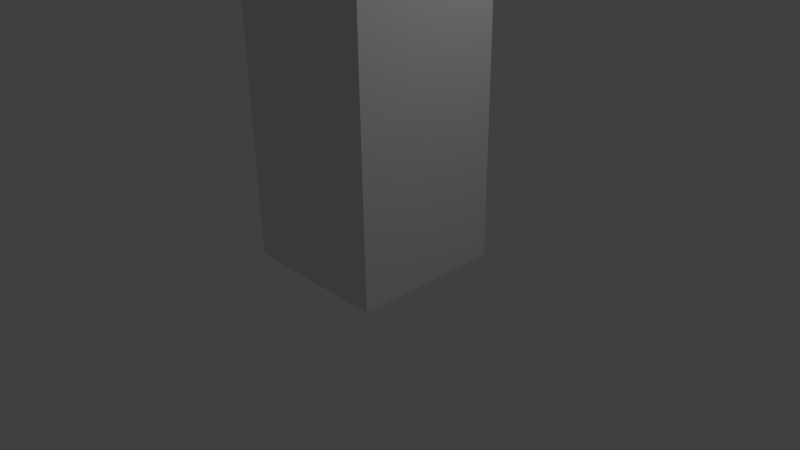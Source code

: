 # Source: player.blend  (saved by Blender 2.75.0; exported with 4.5.12 LTS)
import bpy
from mathutils import Matrix  # noqa: F401  (used for matrix-valued properties, if any)

bpy.ops.wm.read_factory_settings(use_empty=True)
scene = bpy.context.scene
scene.name = 'Scene'

# ---- collections
col_collection_1 = bpy.data.collections.new('Collection 1'); scene.collection.children.link(col_collection_1)

# ---- materials (node trees are filled in below, after node groups)
mat_material = bpy.data.materials.new('Material')
mat_material.alpha_threshold = 0.0
mat_material.use_transparent_shadow = False
mat_material.roughness = 0.5
mat_material.line_color = (0.0, 0.0, 0.0, 1.0)

# ---- material node trees

# ---- world
world_world = bpy.data.worlds.new('World'); scene.world = world_world
world_world.color = (0.05088, 0.05088, 0.05088)
world_world.use_sun_shadow = False
world_world.sun_shadow_jitter_overblur = 0.0
world_world.cycles.sampling_method = 'MANUAL'
world_world.cycles.sample_map_resolution = 256

# ---- cameras
cam_camera = bpy.data.cameras.new('Camera')
cam_camera.clip_end = 100.0
cam_camera.lens = 35.0
cam_camera.sensor_width = 32.0
cam_camera.sensor_height = 18.0
cam_camera.ortho_scale = 7.314
cam_camera.dof.focus_distance = 0.0
cam_camera.dof.aperture_fstop = 128.0

# ---- lights
light_lamp = bpy.data.lights.new('Lamp', 'POINT')
light_lamp.transmission_factor = 0.0
light_lamp.cutoff_distance = 30.0
light_lamp.energy = 100.0
light_lamp.shadow_buffer_clip_start = 1.001
light_lamp.shadow_soft_size = 0.1
light_lamp.shadow_maximum_resolution = 0.006
light_lamp.use_absolute_resolution = True
light_lamp.cycles.use_multiple_importance_sampling = False

# ---- meshes
me_cube = bpy.data.meshes.new('Cube')
me_cube.from_pydata([(1.0, -1.0, 0.0), (-1.0, -1.0, 0.0), (-1.0, 1.0, 0.0), (1.0, 1.0, 0.0), (1.0, -1.0, 2.0), (-1.0, 1.0, 2.0), (-1.0, -1.0, 2.0), (1.0, 1.0, 4.0), (1.0, -1.0, 4.0), (-1.0, 1.0, 4.0), (-1.0, -1.0, 4.0), (1.0, 1.0, 2.0)], [], [(3, 11, 4, 0), (6, 4, 8, 10), (2, 5, 11, 3), (4, 11, 7, 8), (5, 6, 10, 9), (5, 9, 7, 11), (7, 9, 10, 8), (3, 0, 1, 2), (1, 0, 4, 6), (2, 1, 6, 5)])
me_cube.materials.append(mat_material)
me_cube.use_remesh_preserve_volume = False
me_cube.use_remesh_preserve_attributes = False
me_cube.use_mirror_vertex_groups = False
me_cube.update()
me_cube_001 = bpy.data.meshes.new('Cube.001')
me_cube_001.from_pydata([(-0.02677, -0.0113, -0.1165), (-0.02677, -0.0113, 0.1165), (-0.02677, 0.0113, -0.1165), (-0.02677, 0.0113, 0.1165), (0.02677, -0.0113, -0.1165), (0.02677, -0.0113, 0.1165), (0.02677, 0.0113, -0.1165), (0.02677, 0.0113, 0.1165)], [], [(1, 3, 2, 0), (3, 7, 6, 2), (7, 5, 4, 6), (5, 1, 0, 4), (0, 2, 6, 4), (5, 7, 3, 1)])
me_cube_001.use_remesh_preserve_volume = False
me_cube_001.use_remesh_preserve_attributes = False
me_cube_001.use_mirror_vertex_groups = False
me_cube_001.update()
me_cube_002 = bpy.data.meshes.new('Cube.002')
me_cube_002.from_pydata([(-0.02677, -0.0113, -0.1165), (-0.02677, -0.0113, 0.1165), (-0.02677, 0.0113, -0.1165), (-0.02677, 0.0113, 0.1165), (0.02677, -0.0113, -0.1165), (0.02677, -0.0113, 0.1165), (0.02677, 0.0113, -0.1165), (0.02677, 0.0113, 0.1165)], [], [(1, 3, 2, 0), (3, 7, 6, 2), (7, 5, 4, 6), (5, 1, 0, 4), (0, 2, 6, 4), (5, 7, 3, 1)])
me_cube_002.use_remesh_preserve_volume = False
me_cube_002.use_remesh_preserve_attributes = False
me_cube_002.use_mirror_vertex_groups = False
me_cube_002.update()
arm_armature = bpy.data.armatures.new('Armature')  # bones are not reproduced

# ---- objects
ob_armature = bpy.data.objects.new('Armature', arm_armature)
ob_body = bpy.data.objects.new('Body', me_cube)
ob_eyeright = bpy.data.objects.new('EyeRight', me_cube_001)
ob_eyeleft = bpy.data.objects.new('EyeLeft', me_cube_002)
ob_lamp = bpy.data.objects.new('Lamp', light_lamp)
ob_camera = bpy.data.objects.new('Camera', cam_camera)

# ---- transforms, parenting, visibility, modifiers, constraints
ob_armature.location = (0.0, 0.0, 0.0)
ob_armature.rotation_euler = (0.0, -0.0, -1.192e-07)
ob_armature.lineart.crease_threshold = 0.0
ob_body.parent = ob_armature
ob_body.location = (0.0, 0.0, 0.0)
ob_body.lock_rotations_4d = False
ob_body.empty_display_type = 'ARROWS'
ob_body.lineart.crease_threshold = 0.0
_vg = ob_body.vertex_groups.new(name='Base')
for _i, _w in zip([0, 1, 2, 3], [0.5, 0.5, 0.5, 0.5]): _vg.add([_i], _w, 'REPLACE')
_vg = ob_body.vertex_groups.new(name='Top')
for _i, _w in zip([4, 5, 6, 7, 8, 9, 10, 11], [0.5, 0.5, 0.5, 1.0, 1.0, 1.0, 1.0, 0.5]): _vg.add([_i], _w, 'REPLACE')
_vg = ob_body.vertex_groups.new(name='Head')
_vg.add([7, 8, 9, 10], 1.0, 'REPLACE')
_m = ob_body.modifiers.new('Armature', 'ARMATURE')
_m.object = ob_armature
ob_eyeright.parent = ob_armature
ob_eyeright.location = (-0.1, -0.747, 1.0)
ob_eyeright.rotation_euler = (-1.571, 0.0, 0.0)
ob_eyeright.lineart.crease_threshold = 0.0
ob_eyeleft.parent = ob_armature
ob_eyeleft.location = (0.1, -0.7474, 1.0)
ob_eyeleft.rotation_euler = (-1.571, 1.192e-07, 1.192e-07)
ob_eyeleft.lineart.crease_threshold = 0.0
ob_lamp.location = (4.076, 1.005, 5.904)
ob_lamp.rotation_euler = (0.6503, 0.05522, 1.866)
ob_lamp.lock_rotations_4d = False
ob_lamp.empty_display_type = 'ARROWS'
ob_lamp.color = (0.0, 0.0, 0.0, 0.0)
ob_lamp.lineart.crease_threshold = 0.0
ob_camera.location = (7.481, -6.508, 5.344)
ob_camera.rotation_euler = (1.109, 0.01082, 0.8149)
ob_camera.lock_rotations_4d = False
ob_camera.empty_display_type = 'ARROWS'
ob_camera.color = (0.0, 0.0, 0.0, 0.0)
ob_camera.display_type = 'WIRE'
ob_camera.lineart.crease_threshold = 0.0

# ---- collection membership
col_collection_1.objects.link(ob_armature)
col_collection_1.objects.link(ob_body)
col_collection_1.objects.link(ob_eyeright)
col_collection_1.objects.link(ob_eyeleft)
col_collection_1.objects.link(ob_lamp)
col_collection_1.objects.link(ob_camera)

# ---- scene / render settings (as saved in the file)
scene.camera = ob_camera
scene.frame_start = 1; scene.frame_end = 250; scene.frame_set(208)
scene.render.engine = 'BLENDER_EEVEE_NEXT'
scene.render.resolution_percentage = 50
scene.render.dither_intensity = 0.0
scene.cycles.use_denoising = False
scene.cycles.samples = 10
scene.cycles.sampling_pattern = 'TABULATED_SOBOL'
scene.cycles.light_sampling_threshold = 0.0
scene.cycles.use_adaptive_sampling = False
scene.cycles.use_light_tree = False
scene.cycles.blur_glossy = 0.0
scene.cycles.pixel_filter_type = 'GAUSSIAN'
scene.cycles.sample_clamp_indirect = 0.0
scene.view_settings.view_transform = 'Standard'
bpy.context.view_layer.update()

